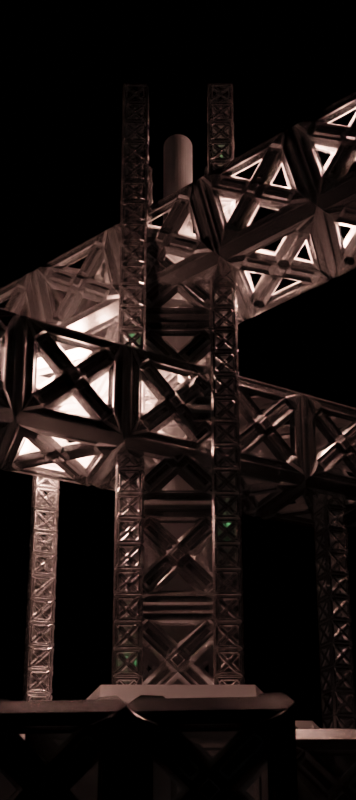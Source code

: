 # Source: intromoonshot.blend  (saved by Blender 2.90.8; exported with 4.5.12 LTS)
import bpy
from mathutils import Matrix  # noqa: F401  (used for matrix-valued properties, if any)

bpy.ops.wm.read_factory_settings(use_empty=True)
scene = bpy.context.scene
scene.name = 'Scene'

# ---- collections
col_collection = bpy.data.collections.new('Collection'); scene.collection.children.link(col_collection)
col_girdercylinder = bpy.data.collections.new('girdercylinder')  # instanced only; not linked into the scene
col_girderbox = bpy.data.collections.new('girderbox')  # instanced only; not linked into the scene
col_light = bpy.data.collections.new('light')  # instanced only; not linked into the scene

# ---- materials (node trees are filled in below, after node groups)
mat_material = bpy.data.materials.new('Material')
mat_material.alpha_threshold = 0.0
mat_material.line_color = (0.0, 0.0, 0.0, 1.0)
mat_material_003 = bpy.data.materials.new('Material.003')
mat_material_002 = bpy.data.materials.new('Material.002')

# ---- material node trees
mat_material.use_nodes = True; mat_material.node_tree.nodes.clear()
_N = mat_material.node_tree.nodes; _L = mat_material.node_tree.links
n0 = _N.new('ShaderNodeOutputMaterial'); n0.name = 'Material Output'; n0.location = (300, 300)
n1 = _N.new('ShaderNodeBsdfPrincipled'); n1.name = 'Principled BSDF'; n1.location = (10, 300)
n1.distribution = 'GGX'
n1.subsurface_method = 'BURLEY'
n1.inputs[2].default_value = 0.4
n1.inputs[3].default_value = 1.45
n1.inputs[27].default_value = (0.0, 0.0, 0.0, 1.0)
n1.inputs[28].default_value = 1.0
_L.new(n1.outputs[0], n0.inputs[0])
n0.is_active_output = True
mat_material_003.use_nodes = True; mat_material_003.node_tree.nodes.clear()
_N = mat_material_003.node_tree.nodes; _L = mat_material_003.node_tree.links
n0 = _N.new('ShaderNodeBsdfPrincipled'); n0.name = 'Principled BSDF'; n0.location = (10, 300)
n0.distribution = 'GGX'
n0.subsurface_method = 'BURLEY'
n0.inputs[0].default_value = (1.0, 1.0, 1.0, 1.0)
n0.inputs[1].default_value = 0.8049
n0.inputs[2].default_value = 0.1992
n0.inputs[3].default_value = 1.45
n0.inputs[27].default_value = (0.0, 0.0, 0.0, 1.0)
n0.inputs[28].default_value = 1.0
n1 = _N.new('ShaderNodeOutputMaterial'); n1.name = 'Material Output'; n1.location = (300, 300)
_L.new(n0.outputs[0], n1.inputs[0])
n1.is_active_output = True
mat_material_002.use_nodes = True; mat_material_002.node_tree.nodes.clear()
_N = mat_material_002.node_tree.nodes; _L = mat_material_002.node_tree.links
n0 = _N.new('ShaderNodeOutputMaterial'); n0.name = 'Material Output'; n0.location = (300, 300)
n1 = _N.new('ShaderNodeVolumePrincipled'); n1.name = 'Principled Volume'; n1.location = (10, 280)
n1.inputs[6].default_value = 2.1
n1.inputs[7].default_value = (0.2789, 1.0, 0.364, 1.0)
n2 = _N.new('ShaderNodeBsdfPrincipled'); n2.name = 'Principled BSDF'; n2.location = (10, 300)
n2.distribution = 'GGX'
n2.subsurface_method = 'BURLEY'
n2.inputs[0].default_value = (0.8, 0.8, 0.8, 0.3357)
n2.inputs[1].default_value = 0.4472
n2.inputs[2].default_value = 0.3293
n2.inputs[3].default_value = 1.45
n2.inputs[4].default_value = 0.5691
n2.inputs[27].default_value = (0.0, 0.0, 0.0, 1.0)
n2.inputs[28].default_value = 1.0
_L.new(n1.outputs[0], n0.inputs[1])
_L.new(n2.outputs[0], n0.inputs[0])
n0.is_active_output = True

# ---- world
world_world = bpy.data.worlds.new('World'); scene.world = world_world
world_world.use_nodes = True; world_world.node_tree.nodes.clear()
_N = world_world.node_tree.nodes; _L = world_world.node_tree.links
n0 = _N.new('ShaderNodeOutputWorld'); n0.name = 'World Output'; n0.location = (300, 300)
n1 = _N.new('ShaderNodeBackground'); n1.name = 'Background'; n1.location = (10, 300)
n1.inputs[0].default_value = (0.0, 0.0, 0.0, 1.0)
_L.new(n1.outputs[0], n0.inputs[0])
n0.is_active_output = True
world_world.color = (0.05088, 0.05088, 0.05088)
world_world.use_sun_shadow = False
world_world.sun_shadow_jitter_overblur = 0.0

# ---- cameras
cam_camera = bpy.data.cameras.new('Camera')
cam_camera.clip_end = 100.0
cam_camera.lens = 31.0
cam_camera.ortho_scale = 7.314
cam_camera.shift_y = 0.32

# ---- lights
light_light = bpy.data.lights.new('Light', 'POINT')
light_light.color = (1.0, 0.5029, 0.4107)
light_light.transmission_factor = 0.0
light_light.energy = 1e+04
light_light.shadow_soft_size = 2.0
light_light.shadow_maximum_resolution = 0.006
light_light.use_absolute_resolution = True
light_light_001 = bpy.data.lights.new('Light.001', 'POINT')
light_light_001.color = (1.0, 0.5029, 0.4107)
light_light_001.transmission_factor = 0.0
light_light_001.energy = 1e+04
light_light_001.shadow_soft_size = 2.0
light_light_001.shadow_maximum_resolution = 0.006
light_light_001.use_absolute_resolution = True

# ---- meshes
me_cube = bpy.data.meshes.new('Cube')
me_cube.from_pydata([(4.064, 5.7, 4.064), (4.064, 4.064, 5.7), (5.7, 4.064, 4.064), (4.064, 4.064, -5.7), (4.064, 5.7, -4.064), (5.7, 4.064, -4.064), (5.7, -4.064, 4.064), (4.064, -4.064, 5.7), (4.064, -5.7, 4.064), (5.7, -4.064, -4.064), (4.064, -5.7, -4.064), (4.064, -4.064, -5.7), (-4.064, 5.7, 4.064), (-5.7, 4.064, 4.064), (-4.064, 4.064, 5.7), (-5.7, 4.064, -4.064), (-4.064, 5.7, -4.064), (-4.064, 4.064, -5.7), (-5.7, -4.064, 4.064), (-4.064, -5.7, 4.064), (-4.064, -4.064, 5.7), (-4.064, -4.064, -5.7), (-4.064, -5.7, -4.064), (-5.7, -4.064, -4.064)], [], [(17, 3, 11, 21), (23, 18, 13, 15), (10, 8, 19, 22), (1, 14, 20, 7), (5, 2, 6, 9), (0, 1, 2), (3, 4, 5), (6, 7, 8), (9, 10, 11), (12, 13, 14), (15, 16, 17), (18, 19, 20), (21, 22, 23), (17, 21, 23, 15), (3, 17, 16, 4), (2, 5, 4, 0), (22, 19, 18, 23), (8, 10, 9, 6), (12, 16, 15, 13), (7, 20, 19, 8), (1, 7, 6, 2), (21, 11, 10, 22), (20, 14, 13, 18), (14, 1, 0, 12), (11, 3, 5, 9), (16, 12, 0, 4)])
_uv = me_cube.uv_layers.new(name='UVMap')
_uv.uv.foreach_set('vector', [0.1609, 0.5359, 0.3391, 0.5359, 0.3391, 0.7141, 0.1609, 0.7141, 0.4109, 0.03587, 0.5891, 0.03587, 0.5891, 0.2141, 0.4109, 0.2141, 0.4109, 0.7859, 0.5891, 0.7859, 0.5891, 0.9641, 0.4109, 0.9641, 0.6609, 0.5359, 0.8391, 0.5359, 0.8391, 0.7141, 0.6609, 0.7141, 0.4109, 0.5359, 0.5891, 0.5359, 0.5891, 0.7141, 0.4109, 0.7141, 0.5891, 0.4641, 0.625, 0.4641, 0.5891, 0.5, 0.3391, 0.5359, 0.3391, 0.5, 0.375, 0.5359, 0.5891, 0.7141, 0.625, 0.7141, 0.5891, 0.75, 0.4109, 0.75, 0.375, 0.7859, 0.375, 0.7859, 0.5891, 0.25, 0.5891, 0.25, 0.625, 0.2141, 0.4109, 0.2141, 0.4109, 0.25, 0.375, 0.2141, 0.5891, 0.03587, 0.5891, 0.0, 0.625, 0.03587, 0.1609, 0.7141, 0.1609, 0.75, 0.125, 0.7141, 0.1609, 0.5359, 0.1609, 0.7141, 0.125, 0.7141, 0.125, 0.5359, 0.3391, 0.5359, 0.1609, 0.5359, 0.1609, 0.5, 0.3391, 0.5, 0.5891, 0.5359, 0.4109, 0.5359, 0.4109, 0.4641, 0.5891, 0.4641, 0.4109, 0.0, 0.5891, 0.0, 0.5891, 0.03587, 0.4109, 0.03587, 0.5891, 0.7859, 0.4109, 0.7859, 0.4109, 0.7141, 0.5891, 0.7141, 0.5891, 0.2859, 0.4109, 0.2859, 0.4109, 0.2141, 0.5891, 0.2141, 0.625, 0.7859, 0.625, 0.9641, 0.5891, 0.9641, 0.5891, 0.7859, 0.6609, 0.5359, 0.6609, 0.7141, 0.5891, 0.7141, 0.5891, 0.5359, 0.1609, 0.7141, 0.3391, 0.7141, 0.3391, 0.75, 0.1609, 0.75, 0.625, 0.03587, 0.625, 0.2141, 0.5891, 0.2141, 0.5891, 0.03587, 0.625, 0.2859, 0.625, 0.4641, 0.5891, 0.4641, 0.5891, 0.2859, 0.3391, 0.7141, 0.3391, 0.5359, 0.4109, 0.5359, 0.4109, 0.7141, 0.4109, 0.2859, 0.5891, 0.2859, 0.5891, 0.4641, 0.4109, 0.4641])
me_cube.materials.append(mat_material)
me_cube.use_remesh_preserve_volume = False
me_cube.use_remesh_preserve_attributes = False
me_cube.use_mirror_vertex_groups = False
me_cube.update()
me_cube_001 = bpy.data.meshes.new('Cube.001')
me_cube_001.from_pydata([(4.064, 5.7, 4.064), (4.064, 4.064, 5.7), (5.7, 4.064, 4.064), (4.064, 4.064, -5.7), (4.064, 5.7, -4.064), (5.7, 4.064, -4.064), (5.7, -4.064, 4.064), (4.064, -4.064, 5.7), (4.064, -5.7, 4.064), (5.7, -4.064, -4.064), (4.064, -5.7, -4.064), (4.064, -4.064, -5.7), (-4.064, 5.7, 4.064), (-5.7, 4.064, 4.064), (-4.064, 4.064, 5.7), (-5.7, 4.064, -4.064), (-4.064, 5.7, -4.064), (-4.064, 4.064, -5.7), (-5.7, -4.064, 4.064), (-4.064, -5.7, 4.064), (-4.064, -4.064, 5.7), (-4.064, -4.064, -5.7), (-4.064, -5.7, -4.064), (-5.7, -4.064, -4.064)], [], [(17, 3, 11, 21), (23, 18, 13, 15), (10, 8, 19, 22), (1, 14, 20, 7), (5, 2, 6, 9), (0, 1, 2), (3, 4, 5), (6, 7, 8), (9, 10, 11), (12, 13, 14), (15, 16, 17), (18, 19, 20), (21, 22, 23), (17, 21, 23, 15), (3, 17, 16, 4), (2, 5, 4, 0), (22, 19, 18, 23), (8, 10, 9, 6), (12, 16, 15, 13), (7, 20, 19, 8), (1, 7, 6, 2), (21, 11, 10, 22), (20, 14, 13, 18), (14, 1, 0, 12), (11, 3, 5, 9), (16, 12, 0, 4)])
_uv = me_cube_001.uv_layers.new(name='UVMap')
_uv.uv.foreach_set('vector', [0.1609, 0.5359, 0.3391, 0.5359, 0.3391, 0.7141, 0.1609, 0.7141, 0.4109, 0.03587, 0.5891, 0.03587, 0.5891, 0.2141, 0.4109, 0.2141, 0.4109, 0.7859, 0.5891, 0.7859, 0.5891, 0.9641, 0.4109, 0.9641, 0.6609, 0.5359, 0.8391, 0.5359, 0.8391, 0.7141, 0.6609, 0.7141, 0.4109, 0.5359, 0.5891, 0.5359, 0.5891, 0.7141, 0.4109, 0.7141, 0.5891, 0.4641, 0.625, 0.4641, 0.5891, 0.5, 0.3391, 0.5359, 0.3391, 0.5, 0.375, 0.5359, 0.5891, 0.7141, 0.625, 0.7141, 0.5891, 0.75, 0.4109, 0.75, 0.375, 0.7859, 0.375, 0.7859, 0.5891, 0.25, 0.5891, 0.25, 0.625, 0.2141, 0.4109, 0.2141, 0.4109, 0.25, 0.375, 0.2141, 0.5891, 0.03587, 0.5891, 0.0, 0.625, 0.03587, 0.1609, 0.7141, 0.1609, 0.75, 0.125, 0.7141, 0.1609, 0.5359, 0.1609, 0.7141, 0.125, 0.7141, 0.125, 0.5359, 0.3391, 0.5359, 0.1609, 0.5359, 0.1609, 0.5, 0.3391, 0.5, 0.5891, 0.5359, 0.4109, 0.5359, 0.4109, 0.4641, 0.5891, 0.4641, 0.4109, 0.0, 0.5891, 0.0, 0.5891, 0.03587, 0.4109, 0.03587, 0.5891, 0.7859, 0.4109, 0.7859, 0.4109, 0.7141, 0.5891, 0.7141, 0.5891, 0.2859, 0.4109, 0.2859, 0.4109, 0.2141, 0.5891, 0.2141, 0.625, 0.7859, 0.625, 0.9641, 0.5891, 0.9641, 0.5891, 0.7859, 0.6609, 0.5359, 0.6609, 0.7141, 0.5891, 0.7141, 0.5891, 0.5359, 0.1609, 0.7141, 0.3391, 0.7141, 0.3391, 0.75, 0.1609, 0.75, 0.625, 0.03587, 0.625, 0.2141, 0.5891, 0.2141, 0.5891, 0.03587, 0.625, 0.2859, 0.625, 0.4641, 0.5891, 0.4641, 0.5891, 0.2859, 0.3391, 0.7141, 0.3391, 0.5359, 0.4109, 0.5359, 0.4109, 0.7141, 0.4109, 0.2859, 0.5891, 0.2859, 0.5891, 0.4641, 0.4109, 0.4641])
me_cube_001.materials.append(mat_material)
me_cube_001.use_remesh_preserve_volume = False
me_cube_001.use_remesh_preserve_attributes = False
me_cube_001.use_mirror_vertex_groups = False
me_cube_001.update()
me_cube_002 = bpy.data.meshes.new('Cube.002')
me_cube_002.from_pydata([(4.064, 5.7, 4.064), (4.064, 4.064, 5.7), (5.7, 4.064, 4.064), (4.064, 4.064, -5.7), (4.064, 5.7, -4.064), (5.7, 4.064, -4.064), (5.7, -4.064, 4.064), (4.064, -4.064, 5.7), (4.064, -5.7, 4.064), (5.7, -4.064, -4.064), (4.064, -5.7, -4.064), (4.064, -4.064, -5.7), (-4.064, 5.7, 4.064), (-5.7, 4.064, 4.064), (-4.064, 4.064, 5.7), (-5.7, 4.064, -4.064), (-4.064, 5.7, -4.064), (-4.064, 4.064, -5.7), (-5.7, -4.064, 4.064), (-4.064, -5.7, 4.064), (-4.064, -4.064, 5.7), (-4.064, -4.064, -5.7), (-4.064, -5.7, -4.064), (-5.7, -4.064, -4.064)], [], [(17, 3, 11, 21), (23, 18, 13, 15), (10, 8, 19, 22), (1, 14, 20, 7), (5, 2, 6, 9), (0, 1, 2), (3, 4, 5), (6, 7, 8), (9, 10, 11), (12, 13, 14), (15, 16, 17), (18, 19, 20), (21, 22, 23), (17, 21, 23, 15), (3, 17, 16, 4), (2, 5, 4, 0), (22, 19, 18, 23), (8, 10, 9, 6), (12, 16, 15, 13), (7, 20, 19, 8), (1, 7, 6, 2), (21, 11, 10, 22), (20, 14, 13, 18), (14, 1, 0, 12), (11, 3, 5, 9), (16, 12, 0, 4)])
_uv = me_cube_002.uv_layers.new(name='UVMap')
_uv.uv.foreach_set('vector', [0.1609, 0.5359, 0.3391, 0.5359, 0.3391, 0.7141, 0.1609, 0.7141, 0.4109, 0.03587, 0.5891, 0.03587, 0.5891, 0.2141, 0.4109, 0.2141, 0.4109, 0.7859, 0.5891, 0.7859, 0.5891, 0.9641, 0.4109, 0.9641, 0.6609, 0.5359, 0.8391, 0.5359, 0.8391, 0.7141, 0.6609, 0.7141, 0.4109, 0.5359, 0.5891, 0.5359, 0.5891, 0.7141, 0.4109, 0.7141, 0.5891, 0.4641, 0.625, 0.4641, 0.5891, 0.5, 0.3391, 0.5359, 0.3391, 0.5, 0.375, 0.5359, 0.5891, 0.7141, 0.625, 0.7141, 0.5891, 0.75, 0.4109, 0.75, 0.375, 0.7859, 0.375, 0.7859, 0.5891, 0.25, 0.5891, 0.25, 0.625, 0.2141, 0.4109, 0.2141, 0.4109, 0.25, 0.375, 0.2141, 0.5891, 0.03587, 0.5891, 0.0, 0.625, 0.03587, 0.1609, 0.7141, 0.1609, 0.75, 0.125, 0.7141, 0.1609, 0.5359, 0.1609, 0.7141, 0.125, 0.7141, 0.125, 0.5359, 0.3391, 0.5359, 0.1609, 0.5359, 0.1609, 0.5, 0.3391, 0.5, 0.5891, 0.5359, 0.4109, 0.5359, 0.4109, 0.4641, 0.5891, 0.4641, 0.4109, 0.0, 0.5891, 0.0, 0.5891, 0.03587, 0.4109, 0.03587, 0.5891, 0.7859, 0.4109, 0.7859, 0.4109, 0.7141, 0.5891, 0.7141, 0.5891, 0.2859, 0.4109, 0.2859, 0.4109, 0.2141, 0.5891, 0.2141, 0.625, 0.7859, 0.625, 0.9641, 0.5891, 0.9641, 0.5891, 0.7859, 0.6609, 0.5359, 0.6609, 0.7141, 0.5891, 0.7141, 0.5891, 0.5359, 0.1609, 0.7141, 0.3391, 0.7141, 0.3391, 0.75, 0.1609, 0.75, 0.625, 0.03587, 0.625, 0.2141, 0.5891, 0.2141, 0.5891, 0.03587, 0.625, 0.2859, 0.625, 0.4641, 0.5891, 0.4641, 0.5891, 0.2859, 0.3391, 0.7141, 0.3391, 0.5359, 0.4109, 0.5359, 0.4109, 0.7141, 0.4109, 0.2859, 0.5891, 0.2859, 0.5891, 0.4641, 0.4109, 0.4641])
me_cube_002.materials.append(mat_material)
me_cube_002.use_remesh_preserve_volume = False
me_cube_002.use_remesh_preserve_attributes = False
me_cube_002.use_mirror_vertex_groups = False
me_cube_002.update()
me_cube_003 = bpy.data.meshes.new('Cube.003')
me_cube_003.from_pydata([(4.064, 5.7, 4.064), (4.064, 4.064, 5.7), (5.7, 4.064, 4.064), (4.064, 4.064, -5.7), (4.064, 5.7, -4.064), (5.7, 4.064, -4.064), (5.7, -4.064, 4.064), (4.064, -4.064, 5.7), (4.064, -5.7, 4.064), (5.7, -4.064, -4.064), (4.064, -5.7, -4.064), (4.064, -4.064, -5.7), (-4.064, 5.7, 4.064), (-5.7, 4.064, 4.064), (-4.064, 4.064, 5.7), (-5.7, 4.064, -4.064), (-4.064, 5.7, -4.064), (-4.064, 4.064, -5.7), (-5.7, -4.064, 4.064), (-4.064, -5.7, 4.064), (-4.064, -4.064, 5.7), (-4.064, -4.064, -5.7), (-4.064, -5.7, -4.064), (-5.7, -4.064, -4.064)], [], [(17, 3, 11, 21), (23, 18, 13, 15), (10, 8, 19, 22), (1, 14, 20, 7), (5, 2, 6, 9), (0, 1, 2), (3, 4, 5), (6, 7, 8), (9, 10, 11), (12, 13, 14), (15, 16, 17), (18, 19, 20), (21, 22, 23), (17, 21, 23, 15), (3, 17, 16, 4), (2, 5, 4, 0), (22, 19, 18, 23), (8, 10, 9, 6), (12, 16, 15, 13), (7, 20, 19, 8), (1, 7, 6, 2), (21, 11, 10, 22), (20, 14, 13, 18), (14, 1, 0, 12), (11, 3, 5, 9), (16, 12, 0, 4)])
_uv = me_cube_003.uv_layers.new(name='UVMap')
_uv.uv.foreach_set('vector', [0.1609, 0.5359, 0.3391, 0.5359, 0.3391, 0.7141, 0.1609, 0.7141, 0.4109, 0.03587, 0.5891, 0.03587, 0.5891, 0.2141, 0.4109, 0.2141, 0.4109, 0.7859, 0.5891, 0.7859, 0.5891, 0.9641, 0.4109, 0.9641, 0.6609, 0.5359, 0.8391, 0.5359, 0.8391, 0.7141, 0.6609, 0.7141, 0.4109, 0.5359, 0.5891, 0.5359, 0.5891, 0.7141, 0.4109, 0.7141, 0.5891, 0.4641, 0.625, 0.4641, 0.5891, 0.5, 0.3391, 0.5359, 0.3391, 0.5, 0.375, 0.5359, 0.5891, 0.7141, 0.625, 0.7141, 0.5891, 0.75, 0.4109, 0.75, 0.375, 0.7859, 0.375, 0.7859, 0.5891, 0.25, 0.5891, 0.25, 0.625, 0.2141, 0.4109, 0.2141, 0.4109, 0.25, 0.375, 0.2141, 0.5891, 0.03587, 0.5891, 0.0, 0.625, 0.03587, 0.1609, 0.7141, 0.1609, 0.75, 0.125, 0.7141, 0.1609, 0.5359, 0.1609, 0.7141, 0.125, 0.7141, 0.125, 0.5359, 0.3391, 0.5359, 0.1609, 0.5359, 0.1609, 0.5, 0.3391, 0.5, 0.5891, 0.5359, 0.4109, 0.5359, 0.4109, 0.4641, 0.5891, 0.4641, 0.4109, 0.0, 0.5891, 0.0, 0.5891, 0.03587, 0.4109, 0.03587, 0.5891, 0.7859, 0.4109, 0.7859, 0.4109, 0.7141, 0.5891, 0.7141, 0.5891, 0.2859, 0.4109, 0.2859, 0.4109, 0.2141, 0.5891, 0.2141, 0.625, 0.7859, 0.625, 0.9641, 0.5891, 0.9641, 0.5891, 0.7859, 0.6609, 0.5359, 0.6609, 0.7141, 0.5891, 0.7141, 0.5891, 0.5359, 0.1609, 0.7141, 0.3391, 0.7141, 0.3391, 0.75, 0.1609, 0.75, 0.625, 0.03587, 0.625, 0.2141, 0.5891, 0.2141, 0.5891, 0.03587, 0.625, 0.2859, 0.625, 0.4641, 0.5891, 0.4641, 0.5891, 0.2859, 0.3391, 0.7141, 0.3391, 0.5359, 0.4109, 0.5359, 0.4109, 0.7141, 0.4109, 0.2859, 0.5891, 0.2859, 0.5891, 0.4641, 0.4109, 0.4641])
me_cube_003.materials.append(mat_material)
me_cube_003.use_remesh_preserve_volume = False
me_cube_003.use_remesh_preserve_attributes = False
me_cube_003.use_mirror_vertex_groups = False
me_cube_003.update()
me_cube_004 = bpy.data.meshes.new('Cube.004')
me_cube_004.from_pydata([(4.064, 5.7, 4.064), (4.064, 4.064, 5.7), (5.7, 4.064, 4.064), (4.064, 4.064, -5.7), (4.064, 5.7, -4.064), (5.7, 4.064, -4.064), (5.7, -4.064, 4.064), (4.064, -4.064, 5.7), (4.064, -5.7, 4.064), (5.7, -4.064, -4.064), (4.064, -5.7, -4.064), (4.064, -4.064, -5.7), (-4.064, 5.7, 4.064), (-5.7, 4.064, 4.064), (-4.064, 4.064, 5.7), (-5.7, 4.064, -4.064), (-4.064, 5.7, -4.064), (-4.064, 4.064, -5.7), (-5.7, -4.064, 4.064), (-4.064, -5.7, 4.064), (-4.064, -4.064, 5.7), (-4.064, -4.064, -5.7), (-4.064, -5.7, -4.064), (-5.7, -4.064, -4.064)], [], [(17, 3, 11, 21), (23, 18, 13, 15), (10, 8, 19, 22), (1, 14, 20, 7), (5, 2, 6, 9), (0, 1, 2), (3, 4, 5), (6, 7, 8), (9, 10, 11), (12, 13, 14), (15, 16, 17), (18, 19, 20), (21, 22, 23), (17, 21, 23, 15), (3, 17, 16, 4), (2, 5, 4, 0), (22, 19, 18, 23), (8, 10, 9, 6), (12, 16, 15, 13), (7, 20, 19, 8), (1, 7, 6, 2), (21, 11, 10, 22), (20, 14, 13, 18), (14, 1, 0, 12), (11, 3, 5, 9), (16, 12, 0, 4)])
_uv = me_cube_004.uv_layers.new(name='UVMap')
_uv.uv.foreach_set('vector', [0.1609, 0.5359, 0.3391, 0.5359, 0.3391, 0.7141, 0.1609, 0.7141, 0.4109, 0.03587, 0.5891, 0.03587, 0.5891, 0.2141, 0.4109, 0.2141, 0.4109, 0.7859, 0.5891, 0.7859, 0.5891, 0.9641, 0.4109, 0.9641, 0.6609, 0.5359, 0.8391, 0.5359, 0.8391, 0.7141, 0.6609, 0.7141, 0.4109, 0.5359, 0.5891, 0.5359, 0.5891, 0.7141, 0.4109, 0.7141, 0.5891, 0.4641, 0.625, 0.4641, 0.5891, 0.5, 0.3391, 0.5359, 0.3391, 0.5, 0.375, 0.5359, 0.5891, 0.7141, 0.625, 0.7141, 0.5891, 0.75, 0.4109, 0.75, 0.375, 0.7859, 0.375, 0.7859, 0.5891, 0.25, 0.5891, 0.25, 0.625, 0.2141, 0.4109, 0.2141, 0.4109, 0.25, 0.375, 0.2141, 0.5891, 0.03587, 0.5891, 0.0, 0.625, 0.03587, 0.1609, 0.7141, 0.1609, 0.75, 0.125, 0.7141, 0.1609, 0.5359, 0.1609, 0.7141, 0.125, 0.7141, 0.125, 0.5359, 0.3391, 0.5359, 0.1609, 0.5359, 0.1609, 0.5, 0.3391, 0.5, 0.5891, 0.5359, 0.4109, 0.5359, 0.4109, 0.4641, 0.5891, 0.4641, 0.4109, 0.0, 0.5891, 0.0, 0.5891, 0.03587, 0.4109, 0.03587, 0.5891, 0.7859, 0.4109, 0.7859, 0.4109, 0.7141, 0.5891, 0.7141, 0.5891, 0.2859, 0.4109, 0.2859, 0.4109, 0.2141, 0.5891, 0.2141, 0.625, 0.7859, 0.625, 0.9641, 0.5891, 0.9641, 0.5891, 0.7859, 0.6609, 0.5359, 0.6609, 0.7141, 0.5891, 0.7141, 0.5891, 0.5359, 0.1609, 0.7141, 0.3391, 0.7141, 0.3391, 0.75, 0.1609, 0.75, 0.625, 0.03587, 0.625, 0.2141, 0.5891, 0.2141, 0.5891, 0.03587, 0.625, 0.2859, 0.625, 0.4641, 0.5891, 0.4641, 0.5891, 0.2859, 0.3391, 0.7141, 0.3391, 0.5359, 0.4109, 0.5359, 0.4109, 0.7141, 0.4109, 0.2859, 0.5891, 0.2859, 0.5891, 0.4641, 0.4109, 0.4641])
me_cube_004.materials.append(mat_material)
me_cube_004.use_remesh_preserve_volume = False
me_cube_004.use_remesh_preserve_attributes = False
me_cube_004.use_mirror_vertex_groups = False
me_cube_004.update()
me_cylinder = bpy.data.meshes.new('Cylinder')
me_cylinder.from_pydata([(0.0, 1.0, -64.0), (0.0, 1.0, 64.0), (0.1951, 0.9808, -64.0), (0.1951, 0.9808, 64.0), (0.3827, 0.9239, -64.0), (0.3827, 0.9239, 64.0), (0.5556, 0.8315, -64.0), (0.5556, 0.8315, 64.0), (0.7071, 0.7071, -64.0), (0.7071, 0.7071, 64.0), (0.8315, 0.5556, -64.0), (0.8315, 0.5556, 64.0), (0.9239, 0.3827, -64.0), (0.9239, 0.3827, 64.0), (0.9808, 0.1951, -64.0), (0.9808, 0.1951, 64.0), (1.0, 7.55e-08, -64.0), (1.0, 7.55e-08, 64.0), (0.9808, -0.1951, -64.0), (0.9808, -0.1951, 64.0), (0.9239, -0.3827, -64.0), (0.9239, -0.3827, 64.0), (0.8315, -0.5556, -64.0), (0.8315, -0.5556, 64.0), (0.7071, -0.7071, -64.0), (0.7071, -0.7071, 64.0), (0.5556, -0.8315, -64.0), (0.5556, -0.8315, 64.0), (0.3827, -0.9239, -64.0), (0.3827, -0.9239, 64.0), (0.1951, -0.9808, -64.0), (0.1951, -0.9808, 64.0), (-3.258e-07, -1.0, -64.0), (-3.258e-07, -1.0, 64.0), (-0.1951, -0.9808, -64.0), (-0.1951, -0.9808, 64.0), (-0.3827, -0.9239, -64.0), (-0.3827, -0.9239, 64.0), (-0.5556, -0.8315, -64.0), (-0.5556, -0.8315, 64.0), (-0.7071, -0.7071, -64.0), (-0.7071, -0.7071, 64.0), (-0.8315, -0.5556, -64.0), (-0.8315, -0.5556, 64.0), (-0.9239, -0.3827, -64.0), (-0.9239, -0.3827, 64.0), (-0.9808, -0.1951, -64.0), (-0.9808, -0.1951, 64.0), (-1.0, 9.656e-07, -64.0), (-1.0, 9.656e-07, 64.0), (-0.9808, 0.1951, -64.0), (-0.9808, 0.1951, 64.0), (-0.9239, 0.3827, -64.0), (-0.9239, 0.3827, 64.0), (-0.8315, 0.5556, -64.0), (-0.8315, 0.5556, 64.0), (-0.7071, 0.7071, -64.0), (-0.7071, 0.7071, 64.0), (-0.5556, 0.8315, -64.0), (-0.5556, 0.8315, 64.0), (-0.3827, 0.9239, -64.0), (-0.3827, 0.9239, 64.0), (-0.1951, 0.9808, -64.0), (-0.1951, 0.9808, 64.0)], [], [(0, 1, 3, 2), (2, 3, 5, 4), (4, 5, 7, 6), (6, 7, 9, 8), (8, 9, 11, 10), (10, 11, 13, 12), (12, 13, 15, 14), (14, 15, 17, 16), (16, 17, 19, 18), (18, 19, 21, 20), (20, 21, 23, 22), (22, 23, 25, 24), (24, 25, 27, 26), (26, 27, 29, 28), (28, 29, 31, 30), (30, 31, 33, 32), (32, 33, 35, 34), (34, 35, 37, 36), (36, 37, 39, 38), (38, 39, 41, 40), (40, 41, 43, 42), (42, 43, 45, 44), (44, 45, 47, 46), (46, 47, 49, 48), (48, 49, 51, 50), (50, 51, 53, 52), (52, 53, 55, 54), (54, 55, 57, 56), (56, 57, 59, 58), (58, 59, 61, 60), (3, 1, 63, 61, 59, 57, 55, 53, 51, 49, 47, 45, 43, 41, 39, 37, 35, 33, 31, 29, 27, 25, 23, 21, 19, 17, 15, 13, 11, 9, 7, 5), (60, 61, 63, 62), (62, 63, 1, 0), (0, 2, 4, 6, 8, 10, 12, 14, 16, 18, 20, 22, 24, 26, 28, 30, 32, 34, 36, 38, 40, 42, 44, 46, 48, 50, 52, 54, 56, 58, 60, 62)])
_uv = me_cylinder.uv_layers.new(name='UVMap')
_uv.uv.foreach_set('vector', [1.0, 0.5, 1.0, 1.0, 0.9688, 1.0, 0.9688, 0.5, 0.9688, 0.5, 0.9688, 1.0, 0.9375, 1.0, 0.9375, 0.5, 0.9375, 0.5, 0.9375, 1.0, 0.9062, 1.0, 0.9062, 0.5, 0.9062, 0.5, 0.9062, 1.0, 0.875, 1.0, 0.875, 0.5, 0.875, 0.5, 0.875, 1.0, 0.8438, 1.0, 0.8438, 0.5, 0.8438, 0.5, 0.8438, 1.0, 0.8125, 1.0, 0.8125, 0.5, 0.8125, 0.5, 0.8125, 1.0, 0.7812, 1.0, 0.7812, 0.5, 0.7812, 0.5, 0.7812, 1.0, 0.75, 1.0, 0.75, 0.5, 0.75, 0.5, 0.75, 1.0, 0.7188, 1.0, 0.7188, 0.5, 0.7188, 0.5, 0.7188, 1.0, 0.6875, 1.0, 0.6875, 0.5, 0.6875, 0.5, 0.6875, 1.0, 0.6562, 1.0, 0.6562, 0.5, 0.6562, 0.5, 0.6562, 1.0, 0.625, 1.0, 0.625, 0.5, 0.625, 0.5, 0.625, 1.0, 0.5938, 1.0, 0.5938, 0.5, 0.5938, 0.5, 0.5938, 1.0, 0.5625, 1.0, 0.5625, 0.5, 0.5625, 0.5, 0.5625, 1.0, 0.5312, 1.0, 0.5312, 0.5, 0.5312, 0.5, 0.5312, 1.0, 0.5, 1.0, 0.5, 0.5, 0.5, 0.5, 0.5, 1.0, 0.4688, 1.0, 0.4688, 0.5, 0.4688, 0.5, 0.4688, 1.0, 0.4375, 1.0, 0.4375, 0.5, 0.4375, 0.5, 0.4375, 1.0, 0.4062, 1.0, 0.4062, 0.5, 0.4062, 0.5, 0.4062, 1.0, 0.375, 1.0, 0.375, 0.5, 0.375, 0.5, 0.375, 1.0, 0.3438, 1.0, 0.3438, 0.5, 0.3438, 0.5, 0.3438, 1.0, 0.3125, 1.0, 0.3125, 0.5, 0.3125, 0.5, 0.3125, 1.0, 0.2812, 1.0, 0.2812, 0.5, 0.2812, 0.5, 0.2812, 1.0, 0.25, 1.0, 0.25, 0.5, 0.25, 0.5, 0.25, 1.0, 0.2188, 1.0, 0.2188, 0.5, 0.2188, 0.5, 0.2188, 1.0, 0.1875, 1.0, 0.1875, 0.5, 0.1875, 0.5, 0.1875, 1.0, 0.1562, 1.0, 0.1562, 0.5, 0.1562, 0.5, 0.1562, 1.0, 0.125, 1.0, 0.125, 0.5, 0.125, 0.5, 0.125, 1.0, 0.09375, 1.0, 0.09375, 0.5, 0.09375, 0.5, 0.09375, 1.0, 0.0625, 1.0, 0.0625, 0.5, 0.2968, 0.4854, 0.25, 0.49, 0.2032, 0.4854, 0.1582, 0.4717, 0.1167, 0.4496, 0.08029, 0.4197, 0.05045, 0.3833, 0.02827, 0.3418, 0.01461, 0.2968, 0.01, 0.25, 0.01461, 0.2032, 0.02827, 0.1582, 0.05045, 0.1167, 0.08029, 0.08029, 0.1167, 0.05045, 0.1582, 0.02827, 0.2032, 0.01461, 0.25, 0.01, 0.2968, 0.01461, 0.3418, 0.02827, 0.3833, 0.05045, 0.4197, 0.08029, 0.4496, 0.1167, 0.4717, 0.1582, 0.4854, 0.2032, 0.49, 0.25, 0.4854, 0.2968, 0.4717, 0.3418, 0.4496, 0.3833, 0.4197, 0.4197, 0.3833, 0.4496, 0.3418, 0.4717, 0.0625, 0.5, 0.0625, 1.0, 0.03125, 1.0, 0.03125, 0.5, 0.03125, 0.5, 0.03125, 1.0, 0.0, 1.0, 0.0, 0.5, 0.75, 0.49, 0.7968, 0.4854, 0.8418, 0.4717, 0.8833, 0.4496, 0.9197, 0.4197, 0.9496, 0.3833, 0.9717, 0.3418, 0.9854, 0.2968, 0.99, 0.25, 0.9854, 0.2032, 0.9717, 0.1582, 0.9496, 0.1167, 0.9197, 0.08029, 0.8833, 0.05045, 0.8418, 0.02827, 0.7968, 0.01461, 0.75, 0.01, 0.7032, 0.01461, 0.6582, 0.02827, 0.6167, 0.05045, 0.5803, 0.08029, 0.5504, 0.1167, 0.5283, 0.1582, 0.5146, 0.2032, 0.51, 0.25, 0.5146, 0.2968, 0.5283, 0.3418, 0.5504, 0.3833, 0.5803, 0.4197, 0.6167, 0.4496, 0.6582, 0.4717, 0.7032, 0.4854])
me_cylinder.use_remesh_fix_poles = True
me_cylinder.use_remesh_preserve_attributes = False
me_cylinder.use_mirror_vertex_groups = False
me_cylinder.update()
me_girder = bpy.data.meshes.new('girder')
me_girder.from_pydata([(0.3305, 0.0, 0.4019), (2.215, -1.788, 0.421), (1.788, -2.215, 0.421), (0.0, -0.3305, 0.4019), (-0.3305, 0.0, 0.4019), (-2.215, 1.788, 0.421), (0.0, 0.3305, 0.4019), (1.788, 2.215, 0.421), (-1.788, 2.215, 0.421), (-2.215, -1.788, 0.421), (2.215, 1.788, 0.421), (-1.788, -2.215, 0.421), (2.546, 2.546, 0.421), (2.546, -2.546, 0.421), (-2.546, -2.546, 0.421), (-2.546, 2.546, 0.421), (-3.0, 3.0, 0.0), (3.0, -3.0, 0.0), (-2.128, 0.9953, 0.07474), (-1.0, 0.0, 0.0), (-0.9953, 2.128, 0.07474), (0.0, -1.0, 0.0), (0.9953, -2.128, 0.07474), (1.0, 0.0, 0.0), (2.128, -0.9953, 0.07474), (-3.0, -3.0, 0.0), (3.0, 3.0, 0.0), (-0.9953, -2.128, 0.07474), (-2.128, -0.9953, 0.07474), (2.128, 0.9953, 0.07474), (0.0, 1.0, 0.0), (0.9953, 2.128, 0.07474), (0.6464, 0.0, -0.25), (2.25, -1.604, -0.25), (1.604, -2.25, -0.25), (0.0, -0.6464, -0.25), (-0.6464, 0.0, -0.25), (-2.25, 1.604, -0.25), (0.0, 0.6464, -0.25), (1.604, 2.25, -0.25), (-1.604, 2.25, -0.25), (-2.25, -1.604, -0.25), (2.25, 1.604, -0.25), (-1.604, -2.25, -0.25), (2.75, 2.75, -0.25), (2.75, -2.75, -0.25), (-2.75, -2.75, -0.25), (-2.75, 2.75, -0.25), (1.807, 1.604, 0.2403), (1.604, 1.807, 0.2403), (2.639, 2.217, 0.1908), (1.807, -1.604, 0.2403), (1.604, -1.807, 0.2403), (2.217, -2.639, 0.1908), (-1.807, -1.604, 0.2403), (-1.604, -1.807, 0.2403), (-2.639, -2.217, 0.1908), (-2.217, 2.639, 0.1908), (-1.807, 1.604, 0.2403), (-1.604, 1.807, 0.2403), (-0.6464, -0.4432, 0.2403), (-0.4432, 0.6464, 0.2403), (0.6464, 0.4432, 0.2403), (-0.4432, -0.6464, 0.2403), (2.229, -1.238, 0.1753), (0.6464, 0.0, 0.25), (0.6464, -0.4432, 0.2403), (1.238, -2.229, 0.1753), (-2.229, 1.238, 0.1753), (0.0, -0.6464, 0.25), (0.4432, -0.6464, 0.2403), (-0.6464, 0.0, 0.25), (-0.6464, 0.4432, 0.2403), (1.238, 2.229, 0.1753), (0.0, 0.6464, 0.25), (0.4432, 0.6464, 0.2403), (-1.238, 2.229, 0.1753), (-2.229, -1.238, 0.1753), (2.229, 1.238, 0.1753), (-1.238, -2.229, 0.1753), (2.361, -1.58, 0.1908), (2.361, 1.58, 0.1908), (1.58, -2.361, 0.1908), (-1.58, -2.361, 0.1908), (-2.361, 1.58, 0.1908), (-2.361, -1.58, 0.1908), (-1.58, 2.361, 0.1908), (1.58, 2.361, 0.1908), (2.0, -1.0, 0.0), (2.0, 1.0, 0.0), (1.0, -2.0, 0.0), (-1.0, -2.0, 0.0), (-2.0, 1.0, 0.0), (-2.0, -1.0, 0.0), (-1.0, 2.0, 0.0), (1.0, 2.0, 0.0), (1.604, 2.25, 0.25), (2.25, 1.604, 0.25), (2.75, 2.75, 0.25), (2.217, 2.639, 0.1908), (2.25, -1.604, 0.25), (1.604, -2.25, 0.25), (2.75, -2.75, 0.25), (2.639, -2.217, 0.1908), (-1.604, -2.25, 0.25), (-2.25, -1.604, 0.25), (-2.75, -2.75, 0.25), (-2.217, -2.639, 0.1908), (-2.25, 1.604, 0.25), (-1.604, 2.25, 0.25), (-2.75, 2.75, 0.25), (-2.639, 2.217, 0.1908), (0.6464, -0.3205, 0.1264), (1.93, -1.604, 0.1264), (1.604, -1.93, 0.1264), (0.3205, -0.6464, 0.1264), (-0.6464, 0.3205, 0.1264), (-1.93, 1.604, 0.1264), (0.3205, 0.6464, 0.1264), (1.604, 1.93, 0.1264), (-1.604, 1.93, 0.1264), (-0.3205, 0.6464, 0.1264), (-1.93, -1.604, 0.1264), (-0.6464, -0.3205, 0.1264), (1.93, 1.604, 0.1264), (0.6464, 0.3205, 0.1264), (-0.3205, -0.6464, 0.1264), (-1.604, -1.93, 0.1264), (-0.4026, 0.0, 0.3034), (0.0, 0.4026, 0.3034), (0.4026, 0.0, 0.3034), (0.0, -0.4026, 0.3034)], [], [(56, 111, 84, 85), (11, 14, 9), (13, 2, 1), (53, 107, 83, 82), (50, 103, 80, 81), (7, 12, 10), (57, 99, 87, 86), (5, 15, 8), (72, 58, 59, 61), (75, 49, 48, 62), (66, 51, 52, 70), (4, 6, 0, 3), (54, 60, 63, 55), (100, 65, 23, 88), (69, 101, 90, 21), (108, 71, 19, 92), (96, 74, 30, 95), (74, 109, 94, 30), (71, 105, 93, 19), (65, 97, 89, 23), (104, 69, 21, 91), (78, 64, 24, 29), (102, 98, 26, 17), (67, 79, 27, 22), (106, 102, 17, 25), (77, 68, 18, 28), (110, 106, 25, 16), (98, 110, 16, 26), (76, 73, 31, 20), (46, 41, 37, 47), (43, 41, 46), (45, 33, 34), (45, 34, 43, 46), (44, 42, 33, 45), (39, 42, 44), (47, 40, 39, 44), (37, 40, 47), (36, 38, 40, 37), (38, 32, 42, 39), (32, 35, 34, 33), (36, 35, 32, 38), (41, 43, 35, 36), (33, 88, 23, 32), (35, 21, 90, 34), (37, 92, 19, 36), (39, 95, 30, 38), (38, 30, 94, 40), (36, 19, 93, 41), (32, 23, 89, 42), (43, 91, 21, 35), (42, 89, 88, 33), (45, 17, 26, 44), (34, 90, 91, 43), (46, 25, 17, 45), (41, 93, 92, 37), (47, 16, 25, 46), (44, 26, 16, 47), (40, 94, 95, 39), (7, 10, 97, 96), (12, 7, 96, 98), (10, 12, 98, 97), (1, 2, 101, 100), (13, 1, 100, 102), (2, 13, 102, 101), (11, 9, 105, 104), (14, 11, 104, 106), (9, 14, 106, 105), (15, 5, 108, 110), (8, 15, 110, 109), (5, 8, 109, 108), (129, 128, 71, 74), (130, 129, 74, 65), (131, 130, 65, 69), (128, 131, 69, 71), (113, 112, 65, 100), (115, 114, 101, 69), (117, 116, 71, 108), (119, 118, 74, 96), (121, 120, 109, 74), (123, 122, 105, 71), (125, 124, 97, 65), (127, 126, 69, 104), (124, 119, 96, 97), (114, 113, 100, 101), (122, 127, 104, 105), (120, 117, 108, 109), (116, 121, 74, 71), (118, 125, 65, 74), (112, 115, 69, 65), (126, 123, 71, 69), (64, 78, 97, 100), (79, 67, 101, 104), (68, 77, 105, 108), (73, 76, 109, 96), (29, 24, 88, 89), (22, 27, 91, 90), (28, 18, 92, 93), (20, 31, 95, 94), (24, 64, 100, 88), (67, 22, 90, 101), (18, 68, 108, 92), (31, 73, 96, 95), (76, 20, 94, 109), (77, 28, 93, 105), (78, 29, 89, 97), (27, 79, 104, 91), (87, 99, 98, 96), (50, 81, 97, 98), (81, 80, 100, 97), (103, 50, 98, 102), (80, 103, 102, 100), (82, 83, 104, 101), (53, 82, 101, 102), (107, 53, 102, 106), (83, 107, 106, 104), (56, 85, 105, 106), (85, 84, 108, 105), (84, 111, 110, 108), (111, 56, 106, 110), (99, 57, 110, 98), (57, 86, 109, 110), (86, 87, 96, 109), (51, 66, 112, 113), (70, 52, 114, 115), (58, 72, 116, 117), (49, 75, 118, 119), (61, 59, 120, 121), (60, 54, 122, 123), (62, 48, 124, 125), (55, 63, 126, 127), (48, 49, 119, 124), (52, 51, 113, 114), (54, 55, 127, 122), (59, 58, 117, 120), (72, 61, 121, 116), (75, 62, 125, 118), (66, 70, 115, 112), (63, 60, 123, 126), (6, 4, 128, 129), (0, 6, 129, 130), (3, 0, 130, 131), (4, 3, 131, 128)])
_uv = me_girder.uv_layers.new(name='UVMap')
_uv.uv.foreach_set('vector', [0.0, 0.0, 0.0, 0.0, 0.0, 0.0, 0.0, 0.0, 0.0, 0.0, 0.0, 0.0, 0.0, 0.0, 0.0, 0.0, 0.0, 0.0, 0.0, 0.0, 0.0, 0.0, 0.0, 0.0, 0.0, 0.0, 0.0, 0.0, 0.0, 0.0, 0.0, 0.0, 0.0, 0.0, 0.0, 0.0, 0.0, 0.0, 0.0, 0.0, 0.0, 0.0, 0.0, 0.0, 0.0, 0.0, 0.0, 0.0, 0.0, 0.0, 0.0, 0.0, 0.0, 0.0, 0.0, 0.0, 0.0, 0.0, 0.0, 0.0, 0.0, 0.0, 0.0, 0.0, 0.0, 0.0, 0.0, 0.0, 0.0, 0.0, 0.0, 0.0, 0.0, 0.0, 0.0, 0.0, 0.0, 0.0, 0.0, 0.0, 0.0, 0.0, 0.0, 0.0, 0.0, 0.0, 0.0, 0.0, 0.0, 0.0, 0.0, 0.0, 0.0, 0.0, 0.0, 0.0, 0.0, 0.0, 0.0, 0.0, 0.0, 0.0, 0.0, 0.0, 0.0, 0.0, 0.0, 0.0, 0.0, 0.0, 0.0, 0.0, 0.0, 0.0, 0.0, 0.0, 0.0, 0.0, 0.0, 0.0, 0.0, 0.0, 0.0, 0.0, 0.0, 0.0, 0.0, 0.0, 0.0, 0.0, 0.0, 0.0, 0.0, 0.0, 0.0, 0.0, 0.0, 0.0, 0.0, 0.0, 0.0, 0.0, 0.0, 0.0, 0.0, 0.0, 0.0, 0.0, 0.0, 0.0, 0.0, 0.0, 0.0, 0.0, 0.0, 0.0, 0.0, 0.0, 0.0, 0.0, 0.0, 0.0, 0.0, 0.0, 0.0, 0.0, 0.0, 0.0, 0.0, 0.0, 0.0, 0.0, 0.0, 0.0, 0.0, 0.0, 0.0, 0.0, 0.0, 0.0, 0.0, 0.0, 0.0, 0.0, 0.0, 0.0, 0.0, 0.0, 0.0, 0.0, 0.0, 0.0, 0.0, 0.0, 0.0, 0.0, 0.0, 0.0, 0.0, 0.0, 0.0, 0.0, 0.0, 0.0, 0.0, 0.0, 0.0, 0.0, 0.0, 0.0, 0.0, 0.0, 0.0, 0.0, 0.0, 0.0, 0.0, 0.0, 0.0, 0.0, 0.0, 0.0, 0.0, 0.0, 0.0, 0.0, 0.0, 0.0, 0.0, 0.0, 0.0, 0.0, 0.0, 0.0, 0.0, 0.0, 0.0, 0.0, 0.0, 0.0, 0.0, 0.0, 0.0, 0.0, 0.0, 0.0, 0.0, 0.0, 0.0, 0.0, 0.0, 0.0, 0.0, 0.0, 0.0, 0.0, 0.0, 0.0, 0.0, 0.0, 0.0, 0.0, 0.0, 0.0, 0.0, 0.0, 0.0, 0.0, 0.0, 0.0, 0.0, 0.0, 0.0, 0.0, 0.0, 0.0, 0.0, 0.0, 0.0, 0.0, 0.0, 0.0, 0.0, 0.0, 0.0, 0.0, 0.0, 0.0, 0.0, 0.0, 0.0, 0.0, 0.0, 0.0, 0.0, 0.0, 0.0, 0.0, 0.0, 0.0, 0.0, 0.0, 0.0, 0.0, 0.0, 0.0, 0.0, 0.0, 0.0, 0.0, 0.0, 0.0, 0.0, 0.0, 0.0, 0.0, 0.0, 0.0, 0.0, 0.0, 0.0, 0.0, 0.0, 0.0, 0.0, 0.0, 0.0, 0.0, 0.0, 0.0, 0.0, 0.0, 0.0, 0.0, 0.0, 0.0, 0.0, 0.0, 0.0, 0.0, 0.0, 0.0, 0.0, 0.0, 0.0, 0.0, 0.0, 0.0, 0.0, 0.0, 0.0, 0.0, 0.0, 0.0, 0.0, 0.0, 0.0, 0.0, 0.0, 0.0, 0.0, 0.0, 0.0, 0.0, 0.0, 0.0, 0.0, 0.0, 0.0, 0.0, 0.0, 0.0, 0.0, 0.0, 0.0, 0.0, 0.0, 0.0, 0.0, 0.0, 0.0, 0.0, 0.0, 0.0, 0.0, 0.0, 0.0, 0.0, 0.0, 0.0, 0.0, 0.0, 0.0, 0.0, 0.0, 0.0, 0.0, 0.0, 0.0, 0.0, 0.0, 0.0, 0.0, 0.0, 0.0, 0.0, 0.0, 0.0, 0.0, 0.0, 0.0, 0.0, 0.0, 0.0, 0.0, 0.0, 0.0, 0.0, 0.0, 0.0, 0.0, 0.0, 0.0, 0.0, 0.0, 0.0, 0.0, 0.0, 0.0, 0.0, 0.0, 0.0, 0.0, 0.0, 0.0, 0.0, 0.0, 0.0, 0.0, 0.0, 0.0, 0.0, 0.0, 0.0, 0.0, 0.0, 0.0, 0.0, 0.0, 0.0, 0.0, 0.0, 0.0, 0.0, 0.0, 0.0, 0.0, 0.0, 0.0, 0.0, 0.0, 0.0, 0.0, 0.0, 0.0, 0.0, 0.0, 0.0, 0.0, 0.0, 0.0, 0.0, 0.0, 0.0, 0.0, 0.0, 0.0, 0.0, 0.0, 0.0, 0.0, 0.0, 0.0, 0.0, 0.0, 0.0, 0.0, 0.0, 0.0, 0.0, 0.0, 0.0, 0.0, 0.0, 0.0, 0.0, 0.0, 0.0, 0.0, 0.0, 0.0, 0.0, 0.0, 0.0, 0.0, 0.0, 0.0, 0.0, 0.0, 0.0, 0.0, 0.0, 0.0, 0.0, 0.0, 0.0, 0.0, 0.0, 0.0, 0.0, 0.0, 0.0, 0.0, 0.0, 0.0, 0.0, 0.0, 0.0, 0.0, 0.0, 0.0, 0.0, 0.0, 0.0, 0.0, 0.0, 0.0, 0.0, 0.0, 0.0, 0.0, 0.0, 0.0, 0.0, 0.0, 0.0, 0.0, 0.0, 0.0, 0.0, 0.0, 0.0, 0.0, 0.0, 0.0, 0.0, 0.0, 0.0, 0.0, 0.0, 0.0, 0.0, 0.0, 0.0, 0.0, 0.0, 0.0, 0.0, 0.0, 0.0, 0.0, 0.0, 0.0, 0.0, 0.0, 0.0, 0.0, 0.0, 0.0, 0.0, 0.0, 0.0, 0.0, 0.0, 0.0, 0.0, 0.0, 0.0, 0.0, 0.0, 0.0, 0.0, 0.0, 0.0, 0.0, 0.0, 0.0, 0.0, 0.0, 0.0, 0.0, 0.0, 0.0, 0.0, 0.0, 0.0, 0.0, 0.0, 0.0, 0.0, 0.0, 0.0, 0.0, 0.0, 0.0, 0.0, 0.0, 0.0, 0.0, 0.0, 0.0, 0.0, 0.0, 0.0, 0.0, 0.0, 0.0, 0.0, 0.0, 0.0, 0.0, 0.0, 0.0, 0.0, 0.0, 0.0, 0.0, 0.0, 0.0, 0.0, 0.0, 0.0, 0.0, 0.0, 0.0, 0.0, 0.0, 0.0, 0.0, 0.0, 0.0, 0.0, 0.0, 0.0, 0.0, 0.0, 0.0, 0.0, 0.0, 0.0, 0.0, 0.0, 0.0, 0.0, 0.0, 0.0, 0.0, 0.0, 0.0, 0.0, 0.0, 0.0, 0.0, 0.0, 0.0, 0.0, 0.0, 0.0, 0.0, 0.0, 0.0, 0.0, 0.0, 0.0, 0.0, 0.0, 0.0, 0.0, 0.0, 0.0, 0.0, 0.0, 0.0, 0.0, 0.0, 0.0, 0.0, 0.0, 0.0, 0.0, 0.0, 0.0, 0.0, 0.0, 0.0, 0.0, 0.0, 0.0, 0.0, 0.0, 0.0, 0.0, 0.0, 0.0, 0.0, 0.0, 0.0, 0.0, 0.0, 0.0, 0.0, 0.0, 0.0, 0.0, 0.0, 0.0, 0.0, 0.0, 0.0, 0.0, 0.0, 0.0, 0.0, 0.0, 0.0, 0.0, 0.0, 0.0, 0.0, 0.0, 0.0, 0.0, 0.0, 0.0, 0.0, 0.0, 0.0, 0.0, 0.0, 0.0, 0.0, 0.0, 0.0, 0.0, 0.0, 0.0, 0.0, 0.0, 0.0, 0.0, 0.0, 0.0, 0.0, 0.0, 0.0, 0.0, 0.0, 0.0, 0.0, 0.0, 0.0, 0.0, 0.0, 0.0, 0.0, 0.0, 0.0, 0.0, 0.0, 0.0, 0.0, 0.0, 0.0, 0.0, 0.0, 0.0, 0.0, 0.0, 0.0, 0.0, 0.0, 0.0, 0.0, 0.0, 0.0, 0.0, 0.0, 0.0, 0.0, 0.0, 0.0, 0.0, 0.0, 0.0, 0.0, 0.0, 0.0, 0.0, 0.0, 0.0, 0.0, 0.0, 0.0, 0.0, 0.0, 0.0, 0.0, 0.0, 0.0, 0.0, 0.0, 0.0, 0.0, 0.0, 0.0, 0.0, 0.0, 0.0, 0.0, 0.0, 0.0, 0.0, 0.0, 0.0, 0.0, 0.0, 0.0, 0.0, 0.0, 0.0, 0.0, 0.0, 0.0, 0.0, 0.0, 0.0, 0.0, 0.0, 0.0, 0.0, 0.0, 0.0, 0.0, 0.0, 0.0, 0.0, 0.0, 0.0, 0.0, 0.0, 0.0, 0.0, 0.0, 0.0, 0.0, 0.0, 0.0, 0.0, 0.0, 0.0, 0.0, 0.0, 0.0, 0.0, 0.0, 0.0, 0.0, 0.0, 0.0, 0.0, 0.0, 0.0, 0.0, 0.0, 0.0, 0.0, 0.0, 0.0, 0.0, 0.0, 0.0, 0.0, 0.0, 0.0, 0.0, 0.0, 0.0, 0.0, 0.0, 0.0, 0.0, 0.0, 0.0, 0.0, 0.0, 0.0, 0.0, 0.0, 0.0, 0.0, 0.0, 0.0, 0.0, 0.0, 0.0, 0.0, 0.0, 0.0, 0.0, 0.0, 0.0, 0.0, 0.0, 0.0, 0.0, 0.0, 0.0, 0.0, 0.0, 0.0, 0.0, 0.0, 0.0, 0.0, 0.0, 0.0, 0.0, 0.0, 0.0, 0.0, 0.0, 0.0, 0.0, 0.0, 0.0, 0.0, 0.0, 0.0, 0.0, 0.0, 0.0, 0.0, 0.0, 0.0, 0.0, 0.0, 0.0, 0.0, 0.0, 0.0, 0.0, 0.0, 0.0, 0.0, 0.0, 0.0, 0.0, 0.0, 0.0, 0.0, 0.0, 0.0, 0.0, 0.0, 0.0, 0.0, 0.0, 0.0, 0.0, 0.0, 0.0, 0.0, 0.0, 0.0, 0.0, 0.0, 0.0, 0.0, 0.0, 0.0, 0.0, 0.0, 0.0, 0.0, 0.0, 0.0, 0.0, 0.0, 0.0, 0.0, 0.0, 0.0, 0.0, 0.0, 0.0, 0.0, 0.0, 0.0, 0.0, 0.0, 0.0, 0.0, 0.0, 0.0, 0.0, 0.0, 0.0, 0.0, 0.0, 0.0, 0.0, 0.0, 0.0, 0.0, 0.0, 0.0, 0.0, 0.0, 0.0, 0.0, 0.0, 0.0, 0.0, 0.0, 0.0, 0.0, 0.0, 0.0, 0.0, 0.0, 0.0, 0.0, 0.0, 0.0, 0.0, 0.0, 0.0, 0.0, 0.0, 0.0, 0.0, 0.0, 0.0, 0.0, 0.0, 0.0, 0.0, 0.0, 0.0, 0.0, 0.0, 0.0, 0.0, 0.0, 0.0, 0.0, 0.0, 0.0, 0.0, 0.0, 0.0, 0.0, 0.0, 0.0, 0.0, 0.0, 0.0, 0.0, 0.0, 0.0, 0.0, 0.0, 0.0, 0.0, 0.0, 0.0, 0.0, 0.0, 0.0, 0.0, 0.0, 0.0, 0.0, 0.0, 0.0, 0.0, 0.0, 0.0, 0.0, 0.0, 0.0, 0.0, 0.0, 0.0, 0.0, 0.0, 0.0, 0.0, 0.0, 0.0, 0.0, 0.0, 0.0, 0.0, 0.0, 0.0, 0.0, 0.0, 0.0, 0.0])
me_girder.materials.append(mat_material_003)
me_girder.use_remesh_fix_poles = True
me_girder.use_remesh_preserve_attributes = False
me_girder.use_mirror_vertex_groups = False
me_girder.update()
me_icosphere = bpy.data.meshes.new('Icosphere')
me_icosphere.from_pydata([(0.0, 0.0, -1.0), (0.7236, -0.5257, -0.4472), (-0.2764, -0.8506, -0.4472), (-0.8944, 0.0, -0.4472), (-0.2764, 0.8506, -0.4472), (0.7236, 0.5257, -0.4472), (0.2764, -0.8506, 0.4472), (-0.7236, -0.5257, 0.4472), (-0.7236, 0.5257, 0.4472), (0.2764, 0.8506, 0.4472), (0.8944, 0.0, 0.4472), (0.0, 0.0, 1.0), (-0.1625, -0.5, -0.8507), (0.4253, -0.309, -0.8507), (0.2629, -0.809, -0.5257), (0.8506, 0.0, -0.5257), (0.4253, 0.309, -0.8507), (-0.5257, 0.0, -0.8507), (-0.6882, -0.5, -0.5257), (-0.1625, 0.5, -0.8507), (-0.6882, 0.5, -0.5257), (0.2629, 0.809, -0.5257), (0.9511, -0.309, 0.0), (0.9511, 0.309, 0.0), (0.0, -1.0, 0.0), (0.5878, -0.809, 0.0), (-0.9511, -0.309, 0.0), (-0.5878, -0.809, 0.0), (-0.5878, 0.809, 0.0), (-0.9511, 0.309, 0.0), (0.5878, 0.809, 0.0), (0.0, 1.0, 0.0), (0.6882, -0.5, 0.5257), (-0.2629, -0.809, 0.5257), (-0.8506, 0.0, 0.5257), (-0.2629, 0.809, 0.5257), (0.6882, 0.5, 0.5257), (0.1625, -0.5, 0.8507), (0.5257, 0.0, 0.8507), (-0.4253, -0.309, 0.8507), (-0.4253, 0.309, 0.8507), (0.1625, 0.5, 0.8507)], [], [(0, 13, 12), (1, 13, 15), (0, 12, 17), (0, 17, 19), (0, 19, 16), (1, 15, 22), (2, 14, 24), (3, 18, 26), (4, 20, 28), (5, 21, 30), (1, 22, 25), (2, 24, 27), (3, 26, 29), (4, 28, 31), (5, 30, 23), (6, 32, 37), (7, 33, 39), (8, 34, 40), (9, 35, 41), (10, 36, 38), (38, 41, 11), (38, 36, 41), (36, 9, 41), (41, 40, 11), (41, 35, 40), (35, 8, 40), (40, 39, 11), (40, 34, 39), (34, 7, 39), (39, 37, 11), (39, 33, 37), (33, 6, 37), (37, 38, 11), (37, 32, 38), (32, 10, 38), (23, 36, 10), (23, 30, 36), (30, 9, 36), (31, 35, 9), (31, 28, 35), (28, 8, 35), (29, 34, 8), (29, 26, 34), (26, 7, 34), (27, 33, 7), (27, 24, 33), (24, 6, 33), (25, 32, 6), (25, 22, 32), (22, 10, 32), (30, 31, 9), (30, 21, 31), (21, 4, 31), (28, 29, 8), (28, 20, 29), (20, 3, 29), (26, 27, 7), (26, 18, 27), (18, 2, 27), (24, 25, 6), (24, 14, 25), (14, 1, 25), (22, 23, 10), (22, 15, 23), (15, 5, 23), (16, 21, 5), (16, 19, 21), (19, 4, 21), (19, 20, 4), (19, 17, 20), (17, 3, 20), (17, 18, 3), (17, 12, 18), (12, 2, 18), (15, 16, 5), (15, 13, 16), (13, 0, 16), (12, 14, 2), (12, 13, 14), (13, 1, 14)])
_uv = me_icosphere.uv_layers.new(name='UVMap')
_uv.uv.foreach_set('vector', [0.8182, 0.0, 0.7727, 0.07873, 0.8636, 0.07873, 0.7273, 0.1575, 0.6818, 0.07873, 0.6364, 0.1575, 0.09091, 0.0, 0.04545, 0.07873, 0.1364, 0.07873, 0.2727, 0.0, 0.2273, 0.07873, 0.3182, 0.07873, 0.4545, 0.0, 0.4091, 0.07873, 0.5, 0.07873, 0.7273, 0.1575, 0.6364, 0.1575, 0.6818, 0.2362, 0.9091, 0.1575, 0.8182, 0.1575, 0.8636, 0.2362, 0.1818, 0.1575, 0.09091, 0.1575, 0.1364, 0.2362, 0.3636, 0.1575, 0.2727, 0.1575, 0.3182, 0.2362, 0.5455, 0.1575, 0.4545, 0.1575, 0.5, 0.2362, 0.7273, 0.1575, 0.6818, 0.2362, 0.7727, 0.2362, 0.9091, 0.1575, 0.8636, 0.2362, 0.9545, 0.2362, 0.1818, 0.1575, 0.1364, 0.2362, 0.2273, 0.2362, 0.3636, 0.1575, 0.3182, 0.2362, 0.4091, 0.2362, 0.5455, 0.1575, 0.5, 0.2362, 0.5909, 0.2362, 0.8182, 0.3149, 0.7273, 0.3149, 0.7727, 0.3937, 1.0, 0.3149, 0.9091, 0.3149, 0.9545, 0.3937, 0.2727, 0.3149, 0.1818, 0.3149, 0.2273, 0.3937, 0.4545, 0.3149, 0.3636, 0.3149, 0.4091, 0.3937, 0.6364, 0.3149, 0.5455, 0.3149, 0.5909, 0.3937, 0.5909, 0.3937, 0.5, 0.3937, 0.5455, 0.4724, 0.5909, 0.3937, 0.5455, 0.3149, 0.5, 0.3937, 0.5455, 0.3149, 0.4545, 0.3149, 0.5, 0.3937, 0.4091, 0.3937, 0.3182, 0.3937, 0.3636, 0.4724, 0.4091, 0.3937, 0.3636, 0.3149, 0.3182, 0.3937, 0.3636, 0.3149, 0.2727, 0.3149, 0.3182, 0.3937, 0.2273, 0.3937, 0.1364, 0.3937, 0.1818, 0.4724, 0.2273, 0.3937, 0.1818, 0.3149, 0.1364, 0.3937, 0.1818, 0.3149, 0.09091, 0.3149, 0.1364, 0.3937, 0.9545, 0.3937, 0.8636, 0.3937, 0.9091, 0.4724, 0.9545, 0.3937, 0.9091, 0.3149, 0.8636, 0.3937, 0.9091, 0.3149, 0.8182, 0.3149, 0.8636, 0.3937, 0.7727, 0.3937, 0.6818, 0.3937, 0.7273, 0.4724, 0.7727, 0.3937, 0.7273, 0.3149, 0.6818, 0.3937, 0.7273, 0.3149, 0.6364, 0.3149, 0.6818, 0.3937, 0.5909, 0.2362, 0.5455, 0.3149, 0.6364, 0.3149, 0.5909, 0.2362, 0.5, 0.2362, 0.5455, 0.3149, 0.5, 0.2362, 0.4545, 0.3149, 0.5455, 0.3149, 0.4091, 0.2362, 0.3636, 0.3149, 0.4545, 0.3149, 0.4091, 0.2362, 0.3182, 0.2362, 0.3636, 0.3149, 0.3182, 0.2362, 0.2727, 0.3149, 0.3636, 0.3149, 0.2273, 0.2362, 0.1818, 0.3149, 0.2727, 0.3149, 0.2273, 0.2362, 0.1364, 0.2362, 0.1818, 0.3149, 0.1364, 0.2362, 0.09091, 0.3149, 0.1818, 0.3149, 0.9545, 0.2362, 0.9091, 0.3149, 1.0, 0.3149, 0.9545, 0.2362, 0.8636, 0.2362, 0.9091, 0.3149, 0.8636, 0.2362, 0.8182, 0.3149, 0.9091, 0.3149, 0.7727, 0.2362, 0.7273, 0.3149, 0.8182, 0.3149, 0.7727, 0.2362, 0.6818, 0.2362, 0.7273, 0.3149, 0.6818, 0.2362, 0.6364, 0.3149, 0.7273, 0.3149, 0.5, 0.2362, 0.4091, 0.2362, 0.4545, 0.3149, 0.5, 0.2362, 0.4545, 0.1575, 0.4091, 0.2362, 0.4545, 0.1575, 0.3636, 0.1575, 0.4091, 0.2362, 0.3182, 0.2362, 0.2273, 0.2362, 0.2727, 0.3149, 0.3182, 0.2362, 0.2727, 0.1575, 0.2273, 0.2362, 0.2727, 0.1575, 0.1818, 0.1575, 0.2273, 0.2362, 0.1364, 0.2362, 0.04545, 0.2362, 0.09091, 0.3149, 0.1364, 0.2362, 0.09091, 0.1575, 0.04545, 0.2362, 0.09091, 0.1575, 0.0, 0.1575, 0.04545, 0.2362, 0.8636, 0.2362, 0.7727, 0.2362, 0.8182, 0.3149, 0.8636, 0.2362, 0.8182, 0.1575, 0.7727, 0.2362, 0.8182, 0.1575, 0.7273, 0.1575, 0.7727, 0.2362, 0.6818, 0.2362, 0.5909, 0.2362, 0.6364, 0.3149, 0.6818, 0.2362, 0.6364, 0.1575, 0.5909, 0.2362, 0.6364, 0.1575, 0.5455, 0.1575, 0.5909, 0.2362, 0.5, 0.07873, 0.4545, 0.1575, 0.5455, 0.1575, 0.5, 0.07873, 0.4091, 0.07873, 0.4545, 0.1575, 0.4091, 0.07873, 0.3636, 0.1575, 0.4545, 0.1575, 0.3182, 0.07873, 0.2727, 0.1575, 0.3636, 0.1575, 0.3182, 0.07873, 0.2273, 0.07873, 0.2727, 0.1575, 0.2273, 0.07873, 0.1818, 0.1575, 0.2727, 0.1575, 0.1364, 0.07873, 0.09091, 0.1575, 0.1818, 0.1575, 0.1364, 0.07873, 0.04545, 0.07873, 0.09091, 0.1575, 0.04545, 0.07873, 0.0, 0.1575, 0.09091, 0.1575, 0.6364, 0.1575, 0.5909, 0.07873, 0.5455, 0.1575, 0.6364, 0.1575, 0.6818, 0.07873, 0.5909, 0.07873, 0.6818, 0.07873, 0.6364, 0.0, 0.5909, 0.07873, 0.8636, 0.07873, 0.8182, 0.1575, 0.9091, 0.1575, 0.8636, 0.07873, 0.7727, 0.07873, 0.8182, 0.1575, 0.7727, 0.07873, 0.7273, 0.1575, 0.8182, 0.1575])
me_icosphere.materials.append(mat_material_002)
me_icosphere.use_remesh_fix_poles = True
me_icosphere.use_remesh_preserve_attributes = False
me_icosphere.use_mirror_vertex_groups = False
me_icosphere.update()

# ---- objects
ob_cube = bpy.data.objects.new('Cube', me_cube)
ob_light = bpy.data.objects.new('Light', light_light)
ob_camera = bpy.data.objects.new('Camera', cam_camera)
ob_cube_001 = bpy.data.objects.new('Cube.001', me_cube_001)
ob_cube_002 = bpy.data.objects.new('Cube.002', me_cube_002)
ob_cube_003 = bpy.data.objects.new('Cube.003', me_cube_003)
ob_cube_004 = bpy.data.objects.new('Cube.004', me_cube_004)
ob_girdercylinder = bpy.data.objects.new('girdercylinder', None)
ob_girdercylinder_001 = bpy.data.objects.new('girdercylinder.001', None)
ob_girdercylinder_002 = bpy.data.objects.new('girdercylinder.002', None)
ob_girdercylinder_003 = bpy.data.objects.new('girdercylinder.003', None)
ob_girdercylinder_004 = bpy.data.objects.new('girdercylinder.004', None)
ob_girdercylinder_005 = bpy.data.objects.new('girdercylinder.005', None)
ob_girdercylinder_006 = bpy.data.objects.new('girdercylinder.006', None)
ob_girdercylinder_007 = bpy.data.objects.new('girdercylinder.007', None)
ob_girdercylinder_008 = bpy.data.objects.new('girdercylinder.008', None)
ob_girdercylinder_009 = bpy.data.objects.new('girdercylinder.009', None)
ob_girdercylinder_010 = bpy.data.objects.new('girdercylinder.010', None)
ob_cylinder = bpy.data.objects.new('Cylinder', me_cylinder)
ob_girderbox_001 = bpy.data.objects.new('girderbox.001', None)
ob_girderbox_002 = bpy.data.objects.new('girderbox.002', None)
ob_light_001 = bpy.data.objects.new('Light.001', light_light_001)
ob_light_1 = bpy.data.objects.new('light', None)
ob_light_001_1 = bpy.data.objects.new('light.001', None)
ob_light_002 = bpy.data.objects.new('light.002', None)
ob_light_003 = bpy.data.objects.new('light.003', None)
ob_girdercylinder_011 = bpy.data.objects.new('girdercylinder.011', None)
ob_girdercylinder_012 = bpy.data.objects.new('girdercylinder.012', None)
ob_girdercylinder_013 = bpy.data.objects.new('girdercylinder.013', None)
ob_cube_009 = bpy.data.objects.new('Cube.009', me_girder)
ob_cube_010 = bpy.data.objects.new('Cube.010', me_girder)
ob_cube_011 = bpy.data.objects.new('Cube.011', me_girder)
ob_cube_012 = bpy.data.objects.new('Cube.012', me_girder)
ob_cube_007 = bpy.data.objects.new('Cube.007', me_girder)
ob_cube_008 = bpy.data.objects.new('Cube.008', me_girder)
ob_cube_013 = bpy.data.objects.new('Cube.013', me_girder)
ob_cube_014 = bpy.data.objects.new('Cube.014', me_girder)
ob_icosphere = bpy.data.objects.new('Icosphere', me_icosphere)

# ---- transforms, parenting, visibility, modifiers, constraints
ob_cube.location = (0.0, 0.0, 0.0)
ob_cube.lock_rotations_4d = False
ob_cube.empty_display_type = 'ARROWS'
ob_cube.lineart.crease_threshold = 0.0
ob_light.location = (9.438, 36.85, 1.786)
ob_light.lock_rotations_4d = False
ob_light.empty_display_type = 'ARROWS'
ob_light.color = (0.0, 0.0, 0.0, 0.0)
ob_light.lineart.crease_threshold = 0.0
ob_camera.location = (0.0, 0.0, 40.0)
ob_camera.rotation_euler = (0.199, 0.0, 0.0)
ob_camera.lock_rotations_4d = False
ob_camera.empty_display_type = 'ARROWS'
ob_camera.color = (0.0, 0.0, 0.0, 0.0)
ob_camera.display_type = 'WIRE'
ob_camera.lineart.crease_threshold = 0.0
ob_cube_001.location = (-7.0, 0.0, 0.0)
ob_cube_001.scale = (0.6217, 0.6217, 0.6217)
ob_cube_001.lock_rotations_4d = False
ob_cube_001.empty_display_type = 'ARROWS'
ob_cube_001.lineart.crease_threshold = 0.0
ob_cube_002.location = (7.0, 0.0, 0.0)
ob_cube_002.scale = (0.6217, 0.6217, 0.6217)
ob_cube_002.lock_rotations_4d = False
ob_cube_002.empty_display_type = 'ARROWS'
ob_cube_002.lineart.crease_threshold = 0.0
ob_cube_003.location = (-4.0, 0.0, 4.0)
ob_cube_003.scale = (0.6217, 0.6217, 0.6217)
ob_cube_003.lock_rotations_4d = False
ob_cube_003.empty_display_type = 'ARROWS'
ob_cube_003.lineart.crease_threshold = 0.0
ob_cube_004.location = (4.0, 0.0, 4.0)
ob_cube_004.scale = (0.6217, 0.6217, 0.6217)
ob_cube_004.lock_rotations_4d = False
ob_cube_004.empty_display_type = 'ARROWS'
ob_cube_004.lineart.crease_threshold = 0.0
ob_girdercylinder.location = (-34.32, 22.29, 15.61)
ob_girdercylinder.rotation_euler = (0.0, 0.4225, 0.0)
ob_girdercylinder.instance_type = 'COLLECTION'
ob_girdercylinder.lineart.crease_threshold = 0.0
ob_girdercylinder_001.location = (-32.33, 25.57, -12.64)
ob_girdercylinder_001.rotation_euler = (-0.09017, -0.3714, 0.2442)
ob_girdercylinder_001.instance_type = 'COLLECTION'
ob_girdercylinder_001.lineart.crease_threshold = 0.0
ob_girdercylinder_002.location = (-2.75, 22.0, 2.75)
ob_girdercylinder_002.rotation_euler = (0.0, 0.0, 1.571)
ob_girdercylinder_002.scale = (0.25, 0.25, 0.25)
ob_girdercylinder_002.instance_type = 'COLLECTION'
ob_girdercylinder_002.lineart.crease_threshold = 0.0
ob_girdercylinder_003.location = (2.75, 22.0, 2.75)
ob_girdercylinder_003.rotation_euler = (0.0, 0.0, 1.571)
ob_girdercylinder_003.scale = (0.25, 0.25, 0.25)
ob_girdercylinder_003.instance_type = 'COLLECTION'
ob_girdercylinder_003.lineart.crease_threshold = 0.0
ob_girdercylinder_004.location = (2.571e-06, -58.81, 0.0)
ob_girdercylinder_004.rotation_euler = (0.0, 0.0, 1.571)
ob_girdercylinder_004.instance_type = 'COLLECTION'
ob_girdercylinder_004.lineart.crease_threshold = 0.0
ob_girdercylinder_005.location = (-2.75, -2.0, 2.75)
ob_girdercylinder_005.rotation_euler = (0.0, 0.0, 1.571)
ob_girdercylinder_005.scale = (0.25, 0.25, 0.25)
ob_girdercylinder_005.instance_type = 'COLLECTION'
ob_girdercylinder_005.lineart.crease_threshold = 0.0
ob_girdercylinder_006.location = (2.75, -2.0, 2.75)
ob_girdercylinder_006.rotation_euler = (0.0, 0.0, 1.571)
ob_girdercylinder_006.scale = (0.25, 0.25, 0.25)
ob_girdercylinder_006.instance_type = 'COLLECTION'
ob_girdercylinder_006.lineart.crease_threshold = 0.0
ob_girdercylinder_007.location = (-2.75, 22.0, -3.25)
ob_girdercylinder_007.rotation_euler = (0.0, 0.0, 1.571)
ob_girdercylinder_007.scale = (0.25, 0.25, 0.25)
ob_girdercylinder_007.instance_type = 'COLLECTION'
ob_girdercylinder_007.lineart.crease_threshold = 0.0
ob_girdercylinder_008.location = (2.75, 22.0, -3.25)
ob_girdercylinder_008.rotation_euler = (0.0, 0.0, 1.571)
ob_girdercylinder_008.scale = (0.25, 0.25, 0.25)
ob_girdercylinder_008.instance_type = 'COLLECTION'
ob_girdercylinder_008.lineart.crease_threshold = 0.0
ob_girdercylinder_009.location = (-2.75, -2.0, -3.25)
ob_girdercylinder_009.rotation_euler = (0.0, 0.0, 1.571)
ob_girdercylinder_009.scale = (0.25, 0.25, 0.25)
ob_girdercylinder_009.instance_type = 'COLLECTION'
ob_girdercylinder_009.lineart.crease_threshold = 0.0
ob_girdercylinder_010.location = (2.75, -2.0, -3.25)
ob_girdercylinder_010.rotation_euler = (0.0, 0.0, 1.571)
ob_girdercylinder_010.scale = (0.25, 0.25, 0.25)
ob_girdercylinder_010.instance_type = 'COLLECTION'
ob_girdercylinder_010.lineart.crease_threshold = 0.0
ob_cylinder.location = (0.0, -19.87, 0.0)
ob_cylinder.rotation_euler = (1.571, 0.0, 0.0)
ob_cylinder.lineart.crease_threshold = 0.0
ob_girderbox_001.location = (-4.417, 0.1835, 11.88)
ob_girderbox_001.rotation_euler = (0.0, -0.1402, 0.0)
ob_girderbox_001.instance_type = 'COLLECTION'
ob_girderbox_001.lineart.crease_threshold = 0.0
ob_girderbox_002.location = (1.433, -0.2358, 5.009)
ob_girderbox_002.instance_type = 'COLLECTION'
ob_girderbox_002.lineart.crease_threshold = 0.0
ob_light_001.location = (-8.888, 22.81, 4.914)
ob_light_001.lock_rotations_4d = False
ob_light_001.empty_display_type = 'ARROWS'
ob_light_001.color = (0.0, 0.0, 0.0, 0.0)
ob_light_001.lineart.crease_threshold = 0.0
ob_light_1.location = (-2.818, 7.184, 3.14)
ob_light_1.scale = (0.2347, 0.2347, 0.2347)
ob_light_1.instance_type = 'COLLECTION'
ob_light_1.lineart.crease_threshold = 0.0
ob_light_001_1.location = (2.809, 15.18, 2.98)
ob_light_001_1.scale = (0.2887, 0.2887, 0.2887)
ob_light_001_1.instance_type = 'COLLECTION'
ob_light_001_1.lineart.crease_threshold = 0.0
ob_light_002.location = (2.809, 40.52, 2.968)
ob_light_002.scale = (0.2196, 0.2196, 0.2196)
ob_light_002.instance_type = 'COLLECTION'
ob_light_002.lineart.crease_threshold = 0.0
ob_light_003.location = (-2.722, 27.0, 3.084)
ob_light_003.scale = (0.2486, 0.2486, 0.2486)
ob_light_003.instance_type = 'COLLECTION'
ob_light_003.lineart.crease_threshold = 0.0
ob_girdercylinder_011.location = (9.997, -2.0, -2.625)
ob_girdercylinder_011.rotation_euler = (0.304, -0.0, 1.571)
ob_girdercylinder_011.scale = (0.25, 0.25, 0.25)
ob_girdercylinder_011.instance_type = 'COLLECTION'
ob_girdercylinder_011.lineart.crease_threshold = 0.0
ob_girdercylinder_012.location = (-8.729, 8.256, -2.331)
ob_girdercylinder_012.rotation_euler = (0.304, -0.0, 1.571)
ob_girdercylinder_012.scale = (0.25, 0.25, 0.25)
ob_girdercylinder_012.instance_type = 'COLLECTION'
ob_girdercylinder_012.lineart.crease_threshold = 0.0
ob_girdercylinder_013.location = (-8.729, -15.69, -2.331)
ob_girdercylinder_013.rotation_euler = (0.304, -0.0, 1.571)
ob_girdercylinder_013.scale = (0.25, 0.25, 0.25)
ob_girdercylinder_013.instance_type = 'COLLECTION'
ob_girdercylinder_013.lineart.crease_threshold = 0.0
ob_cube_009.location = (0.0, 0.0, 3.0)
ob_cube_009.lineart.crease_threshold = 0.0
_m = ob_cube_009.modifiers.new('Array', 'ARRAY')
_m.count = 16
_m.constant_offset_displace = (0.0, 0.0, 0.0)
ob_cube_010.location = (0.0, 3.0, 0.0)
ob_cube_010.rotation_euler = (1.571, 0.0, 0.0)
ob_cube_010.lineart.crease_threshold = 0.0
_m = ob_cube_010.modifiers.new('Array', 'ARRAY')
_m.count = 16
_m.constant_offset_displace = (0.0, 0.0, 0.0)
ob_cube_011.location = (0.0, -3.0, 0.0)
ob_cube_011.rotation_euler = (1.571, 0.0, 0.0)
ob_cube_011.lineart.crease_threshold = 0.0
_m = ob_cube_011.modifiers.new('Array', 'ARRAY')
_m.count = 16
_m.constant_offset_displace = (0.0, 0.0, 0.0)
ob_cube_012.location = (0.0, 0.0, -3.0)
ob_cube_012.rotation_euler = (3.142, 0.0, 0.0)
ob_cube_012.lineart.crease_threshold = 0.0
_m = ob_cube_012.modifiers.new('Array', 'ARRAY')
_m.count = 16
_m.constant_offset_displace = (0.0, 0.0, 0.0)
ob_cube_007.location = (0.0, 0.0, -3.0)
ob_cube_007.rotation_euler = (3.142, 0.0, 0.0)
ob_cube_007.lineart.crease_threshold = 0.0
_m = ob_cube_007.modifiers.new('Array', 'ARRAY')
_m.constant_offset_displace = (0.0, 0.0, 0.0)
ob_cube_008.location = (0.0, -3.0, 0.0)
ob_cube_008.rotation_euler = (1.571, 0.0, 0.0)
ob_cube_008.lineart.crease_threshold = 0.0
_m = ob_cube_008.modifiers.new('Array', 'ARRAY')
_m.constant_offset_displace = (0.0, 0.0, 0.0)
ob_cube_013.location = (0.0, 3.0, 0.0)
ob_cube_013.rotation_euler = (-1.571, 0.0, 0.0)
ob_cube_013.lineart.crease_threshold = 0.0
_m = ob_cube_013.modifiers.new('Array', 'ARRAY')
_m.constant_offset_displace = (0.0, 0.0, 0.0)
ob_cube_014.location = (0.0, 0.0, 3.0)
ob_cube_014.lineart.crease_threshold = 0.0
_m = ob_cube_014.modifiers.new('Array', 'ARRAY')
_m.constant_offset_displace = (0.0, 0.0, 0.0)
ob_icosphere.location = (0.0, 0.0, 0.0)
ob_icosphere.lineart.crease_threshold = 0.0
ob_girdercylinder.instance_collection = col_girdercylinder
ob_girdercylinder_001.instance_collection = col_girdercylinder
ob_girdercylinder_002.instance_collection = col_girdercylinder
ob_girdercylinder_003.instance_collection = col_girdercylinder
ob_girdercylinder_004.instance_collection = col_girdercylinder
ob_girdercylinder_005.instance_collection = col_girdercylinder
ob_girdercylinder_006.instance_collection = col_girdercylinder
ob_girdercylinder_007.instance_collection = col_girdercylinder
ob_girdercylinder_008.instance_collection = col_girdercylinder
ob_girdercylinder_009.instance_collection = col_girdercylinder
ob_girdercylinder_010.instance_collection = col_girdercylinder
ob_girderbox_001.instance_collection = col_girderbox
ob_girderbox_002.instance_collection = col_girderbox
ob_light_1.instance_collection = col_light
ob_light_001_1.instance_collection = col_light
ob_light_002.instance_collection = col_light
ob_light_003.instance_collection = col_light
ob_girdercylinder_011.instance_collection = col_girdercylinder
ob_girdercylinder_012.instance_collection = col_girdercylinder
ob_girdercylinder_013.instance_collection = col_girdercylinder

# ---- collection membership
col_collection.objects.link(ob_cube)
col_collection.objects.link(ob_light)
col_collection.objects.link(ob_camera)
col_collection.objects.link(ob_cube_001)
col_collection.objects.link(ob_cube_002)
col_collection.objects.link(ob_cube_003)
col_collection.objects.link(ob_cube_004)
col_collection.objects.link(ob_girdercylinder)
col_collection.objects.link(ob_girdercylinder_001)
col_collection.objects.link(ob_girdercylinder_002)
col_collection.objects.link(ob_girdercylinder_003)
col_collection.objects.link(ob_girdercylinder_004)
col_collection.objects.link(ob_girdercylinder_005)
col_collection.objects.link(ob_girdercylinder_006)
col_collection.objects.link(ob_girdercylinder_007)
col_collection.objects.link(ob_girdercylinder_008)
col_collection.objects.link(ob_girdercylinder_009)
col_collection.objects.link(ob_girdercylinder_010)
col_collection.objects.link(ob_cylinder)
col_collection.objects.link(ob_girderbox_001)
col_collection.objects.link(ob_girderbox_002)
col_collection.objects.link(ob_light_001)
col_collection.objects.link(ob_light_1)
col_collection.objects.link(ob_light_001_1)
col_collection.objects.link(ob_light_002)
col_collection.objects.link(ob_light_003)
col_collection.objects.link(ob_girdercylinder_011)
col_collection.objects.link(ob_girdercylinder_012)
col_collection.objects.link(ob_girdercylinder_013)
col_girdercylinder.objects.link(ob_cube_009)
col_girdercylinder.objects.link(ob_cube_010)
col_girdercylinder.objects.link(ob_cube_011)
col_girdercylinder.objects.link(ob_cube_012)
col_girderbox.objects.link(ob_cube_007)
col_girderbox.objects.link(ob_cube_008)
col_girderbox.objects.link(ob_cube_013)
col_girderbox.objects.link(ob_cube_014)
col_light.objects.link(ob_icosphere)

# ---- scene / render settings (as saved in the file)
scene.camera = ob_camera
scene.frame_start = 1; scene.frame_end = 250; scene.frame_set(1)
scene.render.engine = 'CYCLES'
scene.render.resolution_y = 4320
scene.cycles.samples = 2
scene.cycles.sampling_pattern = 'TABULATED_SOBOL'
scene.cycles.use_adaptive_sampling = False
scene.cycles.use_light_tree = False
scene.view_settings.view_transform = 'Filmic'
bpy.context.view_layer.update()
